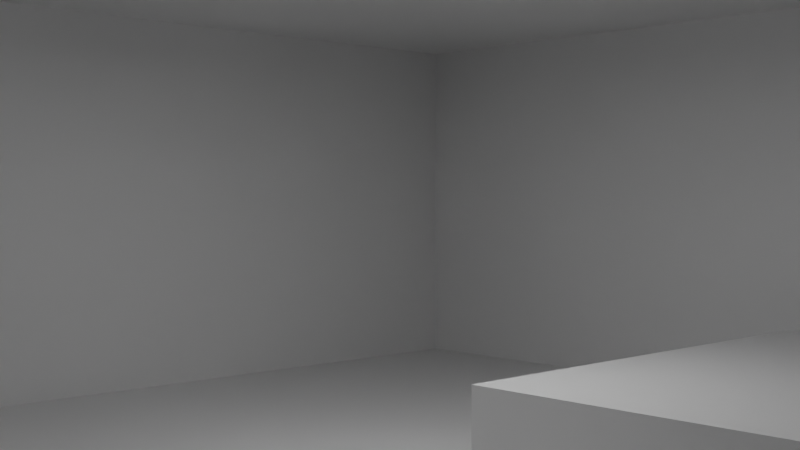 # Source: quartoEsbo_o.blend  (saved by Blender 3.4.6; exported with 4.5.12 LTS)
import bpy
from mathutils import Matrix  # noqa: F401  (used for matrix-valued properties, if any)

bpy.ops.wm.read_factory_settings(use_empty=True)
scene = bpy.context.scene
scene.name = 'Scene'

# ---- collections
col_collection = bpy.data.collections.new('Collection'); scene.collection.children.link(col_collection)

# ---- materials (node trees are filled in below, after node groups)
mat_material = bpy.data.materials.new('Material')
mat_material.alpha_threshold = 0.0
mat_material.roughness = 0.5
mat_material.line_color = (0.0, 0.0, 0.0, 1.0)
mat_material_001 = bpy.data.materials.new('Material.001')

# ---- material node trees
mat_material.use_nodes = True; mat_material.node_tree.nodes.clear()
_N = mat_material.node_tree.nodes; _L = mat_material.node_tree.links
n0 = _N.new('ShaderNodeOutputMaterial'); n0.name = 'Material Output'; n0.location = (300, 300)
n1 = _N.new('ShaderNodeBsdfPrincipled'); n1.name = 'Principled BSDF'; n1.location = (10, 300)
n1.distribution = 'GGX'
n1.subsurface_method = 'RANDOM_WALK_SKIN'
n1.inputs[3].default_value = 1.45
n1.inputs[27].default_value = (0.0, 0.0, 0.0, 1.0)
n1.inputs[28].default_value = 1.0
_L.new(n1.outputs[0], n0.inputs[0])
n0.is_active_output = True
mat_material_001.use_nodes = True; mat_material_001.node_tree.nodes.clear()
_N = mat_material_001.node_tree.nodes; _L = mat_material_001.node_tree.links
n0 = _N.new('ShaderNodeOutputMaterial'); n0.name = 'Material Output'; n0.location = (300, 300)
n1 = _N.new('ShaderNodeEmission'); n1.name = 'Emission'; n1.location = (10, 300)
n1.inputs[1].default_value = 15.3
_L.new(n1.outputs[0], n0.inputs[0])
n0.is_active_output = True

# ---- world
world_world = bpy.data.worlds.new('World'); scene.world = world_world
world_world.use_nodes = True; world_world.node_tree.nodes.clear()
_N = world_world.node_tree.nodes; _L = world_world.node_tree.links
n0 = _N.new('ShaderNodeOutputWorld'); n0.name = 'World Output'; n0.location = (300, 300)
n1 = _N.new('ShaderNodeBackground'); n1.name = 'Background'; n1.location = (10, 300)
n1.inputs[0].default_value = (0.05088, 0.05088, 0.05088, 1.0)
_L.new(n1.outputs[0], n0.inputs[0])
n0.is_active_output = True
world_world.color = (0.05088, 0.05088, 0.05088)
world_world.use_sun_shadow = False
world_world.sun_shadow_jitter_overblur = 0.0

# ---- cameras
cam_camera = bpy.data.cameras.new('Camera')
cam_camera.clip_end = 100.0
cam_camera.ortho_scale = 7.314

# ---- lights
light_light = bpy.data.lights.new('Light', 'POINT')
light_light.transmission_factor = 0.0
light_light.energy = 1000.0
light_light.shadow_soft_size = 0.1
light_light.shadow_maximum_resolution = 0.006
light_light.use_absolute_resolution = True

# ---- meshes
me_cube = bpy.data.meshes.new('Cube')
me_cube.from_pydata([(1.0, 1.0, 1.0), (1.0, 1.0, -1.0), (1.0, -1.0, 1.0), (1.0, -1.0, -1.0), (-1.0, 1.0, 1.0), (-1.0, 1.0, -1.0), (-1.0, -1.0, 1.0), (-1.0, -1.0, -1.0), (-0.56, 1.0, -1.0), (-0.56, -1.0, 1.0), (-0.56, -1.0, -1.0), (-0.56, 1.0, 1.0), (-0.326, -1.0, -1.0), (-0.326, 1.0, 1.0), (-0.326, 1.0, -1.0), (-0.326, -1.0, 1.0), (1.0, 1.0, 0.38), (-1.0, -1.0, 0.38), (1.0, -1.0, 0.38), (-1.0, 1.0, 0.38), (-0.56, 1.0, 0.38), (-0.56, -1.0, 0.38), (-0.326, -1.0, 0.38), (-0.326, 1.0, 0.38), (-0.326, 1.066, -1.0), (-0.56, 1.066, -1.0), (-0.56, 1.066, 0.38), (-0.326, 1.066, 0.38), (-1.0, 0.3164, -1.0), (1.0, 0.3164, 1.0), (-1.0, 0.3164, 1.0), (1.0, 0.3164, -1.0), (-0.56, 0.3164, -1.0), (-0.56, 0.3164, 1.0), (-0.326, 0.3164, 1.0), (-0.326, 0.3164, -1.0), (1.0, 0.3164, 0.38), (-1.0, 0.3164, 0.38), (-1.0, -0.4561, -1.0), (1.0, -0.4561, 1.0), (-0.56, -0.4561, -1.0), (-0.56, -0.4561, 1.0), (-0.326, -0.4561, 1.0), (-0.326, -0.4561, -1.0), (1.0, -0.4561, 0.38), (-1.0, -0.4561, 1.0), (1.0, -0.4561, -1.0), (-1.0, -0.4561, 0.38), (1.0, 1.0, -0.4702), (1.0, -1.0, -0.4702), (-1.0, 1.0, -0.4702), (-0.56, 1.0, -0.4702), (-0.56, -1.0, -0.4702), (-0.326, -1.0, -0.4702), (-0.326, 1.0, -0.4702), (-1.0, -1.0, -0.4702), (-0.56, 1.066, -0.4702), (-0.326, 1.066, -0.4702), (-1.0, 0.3164, -0.4702), (1.0, 0.3164, -0.4702), (-1.0, -0.4561, -0.4702), (1.0, -0.4561, -0.4702), (1.122, 0.3164, 0.38), (1.122, -0.4561, 0.38), (1.122, 0.3164, -0.4702), (1.122, -0.4561, -0.4702)], [], [(41, 45, 6, 9), (21, 9, 6, 17), (37, 30, 4, 19), (43, 46, 3, 12), (44, 39, 2, 18), (23, 13, 0, 16), (19, 4, 11, 20), (38, 40, 10, 7), (22, 15, 9, 21), (42, 41, 9, 15), (39, 42, 15, 2), (18, 2, 15, 22), (20, 11, 13, 23), (40, 43, 12, 10), (14, 8, 25, 24), (49, 18, 22, 53), (53, 22, 21, 52), (50, 19, 20, 51), (54, 23, 16, 48), (61, 44, 18, 49), (58, 37, 19, 50), (52, 21, 17, 55), (54, 14, 24, 57), (51, 20, 26, 56), (20, 23, 27, 26), (60, 47, 37, 58), (48, 16, 36, 59), (8, 14, 35, 32), (0, 13, 34, 29), (13, 11, 33, 34), (5, 8, 32, 28), (16, 0, 29, 36), (14, 1, 31, 35), (47, 45, 30, 37), (11, 4, 30, 33), (17, 6, 45, 47), (55, 17, 47, 60), (44, 61, 65, 63), (32, 35, 43, 40), (29, 34, 42, 39), (34, 33, 41, 42), (28, 32, 40, 38), (36, 29, 39, 44), (35, 31, 46, 43), (33, 30, 45, 41), (31, 59, 61, 46), (7, 55, 60, 38), (1, 48, 59, 31), (38, 60, 58, 28), (8, 51, 56, 25), (23, 54, 57, 27), (10, 52, 55, 7), (28, 58, 50, 5), (46, 61, 49, 3), (14, 54, 48, 1), (5, 50, 51, 8), (12, 53, 52, 10), (3, 49, 53, 12), (59, 36, 62, 64), (61, 59, 64, 65), (36, 44, 63, 62)])
_uv = me_cube.uv_layers.new(name='UVMap')
_uv.uv.foreach_set('vector', [0.82, 0.682, 0.875, 0.682, 0.875, 0.75, 0.82, 0.75, 0.5475, 0.945, 0.625, 0.945, 0.625, 1.0, 0.5475, 1.0, 0.5475, 0.1646, 0.625, 0.1646, 0.625, 0.25, 0.5475, 0.25, 0.2093, 0.682, 0.375, 0.682, 0.375, 0.75, 0.2093, 0.75, 0.5475, 0.682, 0.625, 0.682, 0.625, 0.75, 0.5475, 0.75, 0.5475, 0.3343, 0.625, 0.3343, 0.625, 0.5, 0.5475, 0.5, 0.5475, 0.25, 0.625, 0.25, 0.625, 0.305, 0.5475, 0.305, 0.125, 0.682, 0.18, 0.682, 0.18, 0.75, 0.125, 0.75, 0.5475, 0.9157, 0.625, 0.9157, 0.625, 0.945, 0.5475, 0.945, 0.7908, 0.682, 0.82, 0.682, 0.82, 0.75, 0.7907, 0.75, 0.625, 0.682, 0.7908, 0.682, 0.7907, 0.75, 0.625, 0.75, 0.5475, 0.75, 0.625, 0.75, 0.625, 0.9157, 0.5475, 0.9157, 0.5475, 0.305, 0.625, 0.305, 0.625, 0.3343, 0.5475, 0.3343, 0.18, 0.682, 0.2093, 0.682, 0.2093, 0.75, 0.18, 0.75, 0.2093, 0.5, 0.18, 0.5, 0.18, 0.5, 0.2093, 0.5, 0.4412, 0.75, 0.5475, 0.75, 0.5475, 0.9157, 0.4412, 0.9157, 0.4412, 0.9157, 0.5475, 0.9157, 0.5475, 0.945, 0.4412, 0.945, 0.4412, 0.25, 0.5475, 0.25, 0.5475, 0.305, 0.4412, 0.305, 0.4412, 0.3343, 0.5475, 0.3343, 0.5475, 0.5, 0.4412, 0.5, 0.4412, 0.682, 0.5475, 0.682, 0.5475, 0.75, 0.4412, 0.75, 0.4412, 0.1646, 0.5475, 0.1646, 0.5475, 0.25, 0.4412, 0.25, 0.4412, 0.945, 0.5475, 0.945, 0.5475, 1.0, 0.4412, 1.0, 0.4412, 0.3343, 0.375, 0.3343, 0.375, 0.3343, 0.4412, 0.3343, 0.4412, 0.305, 0.5475, 0.305, 0.5475, 0.305, 0.4412, 0.305, 0.5475, 0.305, 0.5475, 0.3343, 0.5475, 0.3343, 0.5475, 0.305, 0.4412, 0.06799, 0.5475, 0.06799, 0.5475, 0.1646, 0.4412, 0.1646, 0.4412, 0.5, 0.5475, 0.5, 0.5475, 0.5854, 0.4412, 0.5854, 0.18, 0.5, 0.2093, 0.5, 0.2093, 0.5854, 0.18, 0.5854, 0.625, 0.5, 0.7908, 0.5, 0.7908, 0.5854, 0.625, 0.5854, 0.7908, 0.5, 0.82, 0.5, 0.82, 0.5854, 0.7908, 0.5854, 0.125, 0.5, 0.18, 0.5, 0.18, 0.5854, 0.125, 0.5854, 0.5475, 0.5, 0.625, 0.5, 0.625, 0.5854, 0.5475, 0.5854, 0.2093, 0.5, 0.375, 0.5, 0.375, 0.5854, 0.2093, 0.5854, 0.5475, 0.06799, 0.625, 0.06799, 0.625, 0.1646, 0.5475, 0.1646, 0.82, 0.5, 0.875, 0.5, 0.875, 0.5854, 0.82, 0.5854, 0.5475, 0.0, 0.625, 0.0, 0.625, 0.06799, 0.5475, 0.06799, 0.4412, 0.0, 0.5475, 0.0, 0.5475, 0.06799, 0.4412, 0.06799, 0.5475, 0.682, 0.4412, 0.682, 0.4412, 0.682, 0.5475, 0.682, 0.18, 0.5854, 0.2093, 0.5854, 0.2093, 0.682, 0.18, 0.682, 0.625, 0.5854, 0.7908, 0.5854, 0.7908, 0.682, 0.625, 0.682, 0.7908, 0.5854, 0.82, 0.5854, 0.82, 0.682, 0.7908, 0.682, 0.125, 0.5854, 0.18, 0.5854, 0.18, 0.682, 0.125, 0.682, 0.5475, 0.5854, 0.625, 0.5854, 0.625, 0.682, 0.5475, 0.682, 0.2093, 0.5854, 0.375, 0.5854, 0.375, 0.682, 0.2093, 0.682, 0.82, 0.5854, 0.875, 0.5854, 0.875, 0.682, 0.82, 0.682, 0.375, 0.5854, 0.4412, 0.5854, 0.4412, 0.682, 0.375, 0.682, 0.375, 0.0, 0.4412, 0.0, 0.4412, 0.06799, 0.375, 0.06799, 0.375, 0.5, 0.4412, 0.5, 0.4412, 0.5854, 0.375, 0.5854, 0.375, 0.06799, 0.4412, 0.06799, 0.4412, 0.1646, 0.375, 0.1646, 0.375, 0.305, 0.4412, 0.305, 0.4412, 0.305, 0.375, 0.305, 0.5475, 0.3343, 0.4412, 0.3343, 0.4412, 0.3343, 0.5475, 0.3343, 0.375, 0.945, 0.4412, 0.945, 0.4412, 1.0, 0.375, 1.0, 0.375, 0.1646, 0.4412, 0.1646, 0.4412, 0.25, 0.375, 0.25, 0.375, 0.682, 0.4412, 0.682, 0.4412, 0.75, 0.375, 0.75, 0.375, 0.3343, 0.4412, 0.3343, 0.4412, 0.5, 0.375, 0.5, 0.375, 0.25, 0.4412, 0.25, 0.4412, 0.305, 0.375, 0.305, 0.375, 0.9157, 0.4412, 0.9157, 0.4412, 0.945, 0.375, 0.945, 0.375, 0.75, 0.4412, 0.75, 0.4412, 0.9157, 0.375, 0.9157, 0.4412, 0.5854, 0.5475, 0.5854, 0.5475, 0.5854, 0.4412, 0.5854, 0.4412, 0.682, 0.4412, 0.5854, 0.4412, 0.5854, 0.4412, 0.682, 0.5475, 0.5854, 0.5475, 0.682, 0.5475, 0.682, 0.5475, 0.5854])
me_cube.materials.append(mat_material)
me_cube.use_mirror_vertex_groups = False
me_cube.update()
me_cube_001 = bpy.data.meshes.new('Cube.001')
me_cube_001.from_pydata([(-1.0, -1.0, -1.0), (-1.0, -1.0, 1.0), (-1.0, 1.0, -1.0), (-1.0, 1.0, 1.0), (1.0, -1.0, -1.0), (1.0, -1.0, 1.0), (1.0, 1.0, -1.0), (1.0, 1.0, 1.0)], [], [(0, 1, 3, 2), (2, 3, 7, 6), (6, 7, 5, 4), (4, 5, 1, 0), (2, 6, 4, 0), (7, 3, 1, 5)])
_uv = me_cube_001.uv_layers.new(name='UVMap')
_uv.uv.foreach_set('vector', [0.375, 0.0, 0.625, 0.0, 0.625, 0.25, 0.375, 0.25, 0.375, 0.25, 0.625, 0.25, 0.625, 0.5, 0.375, 0.5, 0.375, 0.5, 0.625, 0.5, 0.625, 0.75, 0.375, 0.75, 0.375, 0.75, 0.625, 0.75, 0.625, 1.0, 0.375, 1.0, 0.125, 0.5, 0.375, 0.5, 0.375, 0.75, 0.125, 0.75, 0.625, 0.5, 0.875, 0.5, 0.875, 0.75, 0.625, 0.75])
me_cube_001.update()
me_cylinder = bpy.data.meshes.new('Cylinder')
me_cylinder.from_pydata([(0.0, 1.0, -1.0), (0.0, 1.0, 1.0), (0.1951, 0.9808, -1.0), (0.1951, 0.9808, 1.0), (0.3827, 0.9239, -1.0), (0.3827, 0.9239, 1.0), (0.5556, 0.8315, -1.0), (0.5556, 0.8315, 1.0), (0.7071, 0.7071, -1.0), (0.7071, 0.7071, 1.0), (0.8315, 0.5556, -1.0), (0.8315, 0.5556, 1.0), (0.9239, 0.3827, -1.0), (0.9239, 0.3827, 1.0), (0.9808, 0.1951, -1.0), (0.9808, 0.1951, 1.0), (1.0, 0.0, -1.0), (1.0, 0.0, 1.0), (0.9808, -0.1951, -1.0), (0.9808, -0.1951, 1.0), (0.9239, -0.3827, -1.0), (0.9239, -0.3827, 1.0), (0.8315, -0.5556, -1.0), (0.8315, -0.5556, 1.0), (0.7071, -0.7071, -1.0), (0.7071, -0.7071, 1.0), (0.5556, -0.8315, -1.0), (0.5556, -0.8315, 1.0), (0.3827, -0.9239, -1.0), (0.3827, -0.9239, 1.0), (0.1951, -0.9808, -1.0), (0.1951, -0.9808, 1.0), (0.0, -1.0, -1.0), (0.0, -1.0, 1.0), (-0.1951, -0.9808, -1.0), (-0.1951, -0.9808, 1.0), (-0.3827, -0.9239, -1.0), (-0.3827, -0.9239, 1.0), (-0.5556, -0.8315, -1.0), (-0.5556, -0.8315, 1.0), (-0.7071, -0.7071, -1.0), (-0.7071, -0.7071, 1.0), (-0.8315, -0.5556, -1.0), (-0.8315, -0.5556, 1.0), (-0.9239, -0.3827, -1.0), (-0.9239, -0.3827, 1.0), (-0.9808, -0.1951, -1.0), (-0.9808, -0.1951, 1.0), (-1.0, 0.0, -1.0), (-1.0, 0.0, 1.0), (-0.9808, 0.1951, -1.0), (-0.9808, 0.1951, 1.0), (-0.9239, 0.3827, -1.0), (-0.9239, 0.3827, 1.0), (-0.8315, 0.5556, -1.0), (-0.8315, 0.5556, 1.0), (-0.7071, 0.7071, -1.0), (-0.7071, 0.7071, 1.0), (-0.5556, 0.8315, -1.0), (-0.5556, 0.8315, 1.0), (-0.3827, 0.9239, -1.0), (-0.3827, 0.9239, 1.0), (-0.1951, 0.9808, -1.0), (-0.1951, 0.9808, 1.0)], [], [(0, 1, 3, 2), (2, 3, 5, 4), (4, 5, 7, 6), (6, 7, 9, 8), (8, 9, 11, 10), (10, 11, 13, 12), (12, 13, 15, 14), (14, 15, 17, 16), (16, 17, 19, 18), (18, 19, 21, 20), (20, 21, 23, 22), (22, 23, 25, 24), (24, 25, 27, 26), (26, 27, 29, 28), (28, 29, 31, 30), (30, 31, 33, 32), (32, 33, 35, 34), (34, 35, 37, 36), (36, 37, 39, 38), (38, 39, 41, 40), (40, 41, 43, 42), (42, 43, 45, 44), (44, 45, 47, 46), (46, 47, 49, 48), (48, 49, 51, 50), (50, 51, 53, 52), (52, 53, 55, 54), (54, 55, 57, 56), (56, 57, 59, 58), (58, 59, 61, 60), (3, 1, 63, 61, 59, 57, 55, 53, 51, 49, 47, 45, 43, 41, 39, 37, 35, 33, 31, 29, 27, 25, 23, 21, 19, 17, 15, 13, 11, 9, 7, 5), (60, 61, 63, 62), (62, 63, 1, 0), (0, 2, 4, 6, 8, 10, 12, 14, 16, 18, 20, 22, 24, 26, 28, 30, 32, 34, 36, 38, 40, 42, 44, 46, 48, 50, 52, 54, 56, 58, 60, 62)])
_uv = me_cylinder.uv_layers.new(name='UVMap')
_uv.uv.foreach_set('vector', [1.0, 0.5, 1.0, 1.0, 0.9688, 1.0, 0.9688, 0.5, 0.9688, 0.5, 0.9688, 1.0, 0.9375, 1.0, 0.9375, 0.5, 0.9375, 0.5, 0.9375, 1.0, 0.9062, 1.0, 0.9062, 0.5, 0.9062, 0.5, 0.9062, 1.0, 0.875, 1.0, 0.875, 0.5, 0.875, 0.5, 0.875, 1.0, 0.8438, 1.0, 0.8438, 0.5, 0.8438, 0.5, 0.8438, 1.0, 0.8125, 1.0, 0.8125, 0.5, 0.8125, 0.5, 0.8125, 1.0, 0.7812, 1.0, 0.7812, 0.5, 0.7812, 0.5, 0.7812, 1.0, 0.75, 1.0, 0.75, 0.5, 0.75, 0.5, 0.75, 1.0, 0.7188, 1.0, 0.7188, 0.5, 0.7188, 0.5, 0.7188, 1.0, 0.6875, 1.0, 0.6875, 0.5, 0.6875, 0.5, 0.6875, 1.0, 0.6562, 1.0, 0.6562, 0.5, 0.6562, 0.5, 0.6562, 1.0, 0.625, 1.0, 0.625, 0.5, 0.625, 0.5, 0.625, 1.0, 0.5938, 1.0, 0.5938, 0.5, 0.5938, 0.5, 0.5938, 1.0, 0.5625, 1.0, 0.5625, 0.5, 0.5625, 0.5, 0.5625, 1.0, 0.5312, 1.0, 0.5312, 0.5, 0.5312, 0.5, 0.5312, 1.0, 0.5, 1.0, 0.5, 0.5, 0.5, 0.5, 0.5, 1.0, 0.4688, 1.0, 0.4688, 0.5, 0.4688, 0.5, 0.4688, 1.0, 0.4375, 1.0, 0.4375, 0.5, 0.4375, 0.5, 0.4375, 1.0, 0.4062, 1.0, 0.4062, 0.5, 0.4062, 0.5, 0.4062, 1.0, 0.375, 1.0, 0.375, 0.5, 0.375, 0.5, 0.375, 1.0, 0.3438, 1.0, 0.3438, 0.5, 0.3438, 0.5, 0.3438, 1.0, 0.3125, 1.0, 0.3125, 0.5, 0.3125, 0.5, 0.3125, 1.0, 0.2812, 1.0, 0.2812, 0.5, 0.2812, 0.5, 0.2812, 1.0, 0.25, 1.0, 0.25, 0.5, 0.25, 0.5, 0.25, 1.0, 0.2188, 1.0, 0.2188, 0.5, 0.2188, 0.5, 0.2188, 1.0, 0.1875, 1.0, 0.1875, 0.5, 0.1875, 0.5, 0.1875, 1.0, 0.1562, 1.0, 0.1562, 0.5, 0.1562, 0.5, 0.1562, 1.0, 0.125, 1.0, 0.125, 0.5, 0.125, 0.5, 0.125, 1.0, 0.09375, 1.0, 0.09375, 0.5, 0.09375, 0.5, 0.09375, 1.0, 0.0625, 1.0, 0.0625, 0.5, 0.2968, 0.4854, 0.25, 0.49, 0.2032, 0.4854, 0.1582, 0.4717, 0.1167, 0.4496, 0.08029, 0.4197, 0.05045, 0.3833, 0.02827, 0.3418, 0.01461, 0.2968, 0.01, 0.25, 0.01461, 0.2032, 0.02827, 0.1582, 0.05045, 0.1167, 0.08029, 0.08029, 0.1167, 0.05045, 0.1582, 0.02827, 0.2032, 0.01461, 0.25, 0.01, 0.2968, 0.01461, 0.3418, 0.02827, 0.3833, 0.05045, 0.4197, 0.08029, 0.4496, 0.1167, 0.4717, 0.1582, 0.4854, 0.2032, 0.49, 0.25, 0.4854, 0.2968, 0.4717, 0.3418, 0.4496, 0.3833, 0.4197, 0.4197, 0.3833, 0.4496, 0.3418, 0.4717, 0.0625, 0.5, 0.0625, 1.0, 0.03125, 1.0, 0.03125, 0.5, 0.03125, 0.5, 0.03125, 1.0, 0.0, 1.0, 0.0, 0.5, 0.75, 0.49, 0.7968, 0.4854, 0.8418, 0.4717, 0.8833, 0.4496, 0.9197, 0.4197, 0.9496, 0.3833, 0.9717, 0.3418, 0.9854, 0.2968, 0.99, 0.25, 0.9854, 0.2032, 0.9717, 0.1582, 0.9496, 0.1167, 0.9197, 0.08029, 0.8833, 0.05045, 0.8418, 0.02827, 0.7968, 0.01461, 0.75, 0.01, 0.7032, 0.01461, 0.6582, 0.02827, 0.6167, 0.05045, 0.5803, 0.08029, 0.5504, 0.1167, 0.5283, 0.1582, 0.5146, 0.2032, 0.51, 0.25, 0.5146, 0.2968, 0.5283, 0.3418, 0.5504, 0.3833, 0.5803, 0.4197, 0.6167, 0.4496, 0.6582, 0.4717, 0.7032, 0.4854])
me_cylinder.update()
me_cube_002 = bpy.data.meshes.new('Cube.002')
me_cube_002.from_pydata([(-1.0, -1.0, -1.0), (-1.0, -1.0, 1.0), (-1.0, 1.0, -1.0), (-1.0, 1.0, 1.0), (1.0, -1.0, -1.0), (1.0, -1.0, 1.0), (1.0, 1.0, -1.0), (1.0, 1.0, 1.0)], [], [(0, 1, 3, 2), (2, 3, 7, 6), (6, 7, 5, 4), (4, 5, 1, 0), (2, 6, 4, 0), (7, 3, 1, 5)])
_uv = me_cube_002.uv_layers.new(name='UVMap')
_uv.uv.foreach_set('vector', [0.375, 0.0, 0.625, 0.0, 0.625, 0.25, 0.375, 0.25, 0.375, 0.25, 0.625, 0.25, 0.625, 0.5, 0.375, 0.5, 0.375, 0.5, 0.625, 0.5, 0.625, 0.75, 0.375, 0.75, 0.375, 0.75, 0.625, 0.75, 0.625, 1.0, 0.375, 1.0, 0.125, 0.5, 0.375, 0.5, 0.375, 0.75, 0.125, 0.75, 0.625, 0.5, 0.875, 0.5, 0.875, 0.75, 0.625, 0.75])
me_cube_002.update()
me_plane = bpy.data.meshes.new('Plane')
me_plane.from_pydata([(-1.0, -1.0, 0.0), (1.0, -1.0, 0.0), (-1.0, 1.0, 0.0), (1.0, 1.0, 0.0)], [], [(0, 1, 3, 2)])
_uv = me_plane.uv_layers.new(name='UVMap')
_uv.uv.foreach_set('vector', [0.0, 0.0, 1.0, 0.0, 1.0, 1.0, 0.0, 1.0])
me_plane.materials.append(mat_material_001)
me_plane.update()

# ---- objects
ob_cube = bpy.data.objects.new('Cube', me_cube)
ob_light = bpy.data.objects.new('Light', light_light)
ob_camera = bpy.data.objects.new('Camera', cam_camera)
ob_cube_001 = bpy.data.objects.new('Cube.001', me_cube_001)
ob_cylinder = bpy.data.objects.new('Cylinder', me_cylinder)
ob_cube_002 = bpy.data.objects.new('Cube.002', me_cube_002)
ob_plane = bpy.data.objects.new('Plane', me_plane)

# ---- transforms, parenting, visibility, modifiers, constraints
ob_cube.location = (0.0, 0.0, 0.0)
ob_cube.scale = (3.5, 3.5, 1.3)
ob_cube.lock_rotations_4d = False
ob_cube.lock_scale = (False, False, True)
ob_cube.empty_display_type = 'ARROWS'
ob_cube.lineart.crease_threshold = 0.0
ob_light.location = (4.076, 1.005, 5.904)
ob_light.rotation_euler = (0.6503, 0.05522, 1.866)
ob_light.lock_rotations_4d = False
ob_light.empty_display_type = 'ARROWS'
ob_light.color = (0.0, 0.0, 0.0, 0.0)
ob_light.lineart.crease_threshold = 0.0
ob_camera.location = (3.425, 3.463, 0.0785)
ob_camera.rotation_euler = (1.542, -3.267e-08, 8.674)
ob_camera.lock_rotations_4d = False
ob_camera.empty_display_type = 'ARROWS'
ob_camera.color = (0.0, 0.0, 0.0, 0.0)
ob_camera.display_type = 'WIRE'
ob_camera.lineart.crease_threshold = 0.0
ob_cube_001.location = (2.241, 3.008, -0.8259)
ob_cube_001.scale = (0.912, -0.3328, -0.3328)
ob_cylinder.location = (1.642, 2.906, -0.402)
ob_cylinder.scale = (-0.07892, -0.07892, -0.07892)
ob_cube_002.location = (-1.654, 0.8232, -0.9484)
ob_cube_002.scale = (1.438, 0.7897, 0.1631)
ob_plane.location = (0.0, 0.0, 1.093)
ob_plane.scale = (0.2882, 0.2882, 0.2882)

# ---- collection membership
col_collection.objects.link(ob_cube)
col_collection.objects.link(ob_light)
col_collection.objects.link(ob_camera)
col_collection.objects.link(ob_cube_001)
col_collection.objects.link(ob_cylinder)
col_collection.objects.link(ob_cube_002)
col_collection.objects.link(ob_plane)

# ---- scene / render settings (as saved in the file)
scene.camera = ob_camera
scene.frame_start = 1; scene.frame_end = 250; scene.frame_set(1)
scene.render.engine = 'CYCLES'
scene.render.resolution_x = 1280
scene.render.resolution_y = 720
scene.cycles.samples = 1000
scene.cycles.time_limit = 30.0
scene.cycles.sampling_pattern = 'TABULATED_SOBOL'
scene.cycles.use_adaptive_sampling = False
scene.cycles.use_light_tree = False
scene.view_settings.view_transform = 'Filmic'
bpy.context.view_layer.update()
